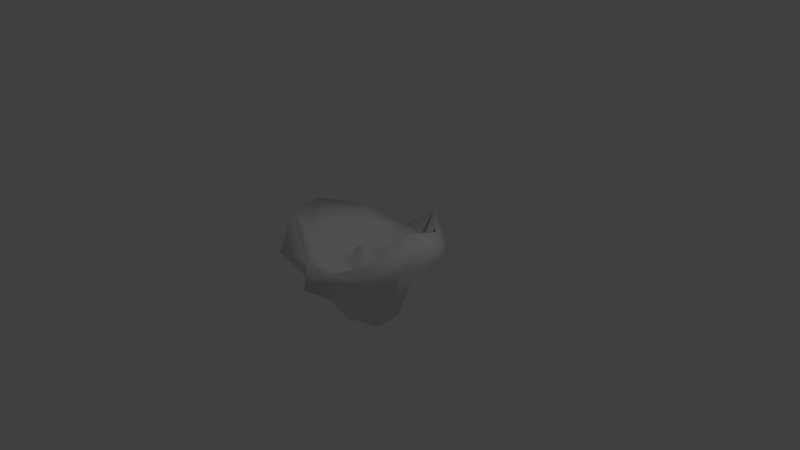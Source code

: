 # Source: flower.blend  (saved by Blender 2.78.0; exported with 4.5.12 LTS)
import bpy
from mathutils import Matrix  # noqa: F401  (used for matrix-valued properties, if any)

bpy.ops.wm.read_factory_settings(use_empty=True)
scene = bpy.context.scene
scene.name = 'Scene'

# ---- collections
col_collection_1 = bpy.data.collections.new('Collection 1'); scene.collection.children.link(col_collection_1)

# ---- world
world_world = bpy.data.worlds.new('World'); scene.world = world_world
world_world.color = (0.05088, 0.05088, 0.05088)
world_world.use_sun_shadow = False
world_world.sun_shadow_jitter_overblur = 0.0
world_world.cycles.sampling_method = 'MANUAL'

# ---- cameras
cam_camera = bpy.data.cameras.new('Camera')
cam_camera.clip_end = 100.0
cam_camera.lens = 35.0
cam_camera.sensor_width = 32.0
cam_camera.sensor_height = 18.0
cam_camera.ortho_scale = 7.314
cam_camera.dof.focus_distance = 0.0
cam_camera.dof.aperture_fstop = 128.0

# ---- lights
light_lamp = bpy.data.lights.new('Lamp', 'POINT')
light_lamp.transmission_factor = 0.0
light_lamp.cutoff_distance = 30.0
light_lamp.energy = 100.0
light_lamp.shadow_buffer_clip_start = 1.001
light_lamp.shadow_soft_size = 0.1
light_lamp.shadow_maximum_resolution = 0.006
light_lamp.use_absolute_resolution = True

# ---- meshes
me_icosphere = bpy.data.meshes.new('Icosphere')
me_icosphere.from_pydata([(0.0187, 0.001376, -0.9993), (0.4383, -0.35, -0.3956), (-0.2346, -0.5887, -0.4482), (-0.6092, -0.01593, -0.4035), (-0.2371, 0.5286, -0.3363), (0.3996, 0.3431, -0.4246), (0.3643, -1.052, 0.2263), (-0.8887, -0.5257, 0.5071), (-0.6561, 0.5839, 0.3023), (0.2468, 0.9159, 0.4044), (0.8463, -0.08282, 0.6344), (-0.1143, 0.003572, 0.07512), (-0.06291, -0.3257, -0.8666), (0.3235, -0.2002, -0.8666), (0.1646, -0.5275, -0.4831), (0.5055, -0.0137, -0.4346), (0.3076, 0.2255, -0.8689), (-0.3018, 0.003018, -0.9775), (-0.4911, -0.3011, -0.4566), (-0.05339, 0.3555, -0.7979), (-0.4311, 0.2889, -0.4751), (0.1183, 0.5673, -0.345), (0.9542, -0.2419, 0.2395), (0.9548, 0.309, 0.2118), (0.08979, -1.119, -0.05887), (0.6759, -0.523, 0.03923), (-1.101, -0.4058, 0.1277), (-0.7721, -0.8386, 0.02875), (-0.5517, 0.8267, -0.05181), (-0.949, 0.1779, 0.0675), (0.5618, 0.9084, -0.05164), (-0.001478, 0.9523, -0.1761), (0.6548, -0.5539, 0.2985), (-0.2462, -0.817, 0.07535), (-1.047, 0.01661, 0.4364), (-0.224, 0.8751, 0.04951), (0.6708, 0.5223, 0.3743), (0.2791, -0.6739, -0.0005483), (0.5786, -0.0007796, 0.2338), (-0.6628, -0.3824, 0.08176), (-0.6239, 0.4584, 0.1244), (0.2195, 0.7739, 0.02664), (0.4677, -0.001448, 0.06352), (0.1968, -0.5704, -0.14), (-0.5616, -0.2998, -0.08269), (-0.2662, 0.3964, -0.07783), (0.1226, 0.5804, -0.1147), (0.4021, 0.3497, 0.1396), (-0.1392, 0.5343, -0.07127), (-0.7805, 0.02081, 0.1118), (-0.1787, -0.5551, -0.05369), (0.4337, -0.3374, 0.1198), (-0.6432, 0.6192, 0.01515), (-0.2434, -0.8508, -0.025), (0.3141, -0.01625, -0.9016), (-0.02591, 0.2188, -0.156), (-0.2423, 0.1475, -0.08081), (-0.307, -0.1271, -0.15), (0.1774, 0.001056, -0.1474), (0.01529, -0.2355, -0.2192), (-0.1792, -0.0404, 0.04855), (-0.1585, 0.05328, 0.04928), (-0.07077, -0.07678, 0.04432), (-0.07604, 0.0968, 0.03956), (-0.04065, 0.002937, 0.05591)], [], [(0, 13, 12), (1, 13, 15), (0, 12, 17), (0, 17, 19), (0, 19, 16), (1, 15, 22), (2, 14, 24), (3, 18, 26), (4, 20, 28), (5, 21, 30), (1, 22, 25), (2, 53, 27), (3, 26, 29), (4, 28, 31), (5, 30, 23), (6, 32, 37), (7, 33, 39), (8, 34, 40), (9, 35, 41), (10, 36, 38), (38, 47, 42), (38, 36, 47), (36, 9, 41), (41, 48, 46), (41, 35, 48), (35, 8, 40), (40, 49, 45), (40, 34, 49), (34, 7, 39), (39, 50, 44), (39, 33, 50), (33, 6, 37), (37, 51, 43), (37, 32, 51), (32, 10, 38), (23, 36, 10), (23, 30, 36), (30, 9, 36), (31, 35, 9), (31, 28, 35), (28, 8, 35), (29, 34, 8), (29, 26, 34), (26, 7, 34), (27, 33, 7), (27, 53, 33), (24, 6, 33), (25, 32, 6), (25, 22, 32), (22, 10, 32), (30, 31, 9), (30, 21, 31), (21, 4, 31), (28, 52, 8), (28, 20, 52), (20, 3, 29), (26, 27, 7), (26, 18, 27), (18, 2, 27), (24, 25, 6), (24, 14, 25), (14, 1, 25), (22, 23, 10), (22, 15, 23), (15, 5, 23), (16, 21, 5), (16, 19, 21), (19, 4, 21), (19, 20, 4), (19, 17, 20), (17, 3, 20), (17, 18, 3), (17, 12, 18), (12, 2, 18), (15, 16, 5), (15, 13, 54), (13, 0, 54), (12, 14, 2), (12, 13, 14), (13, 1, 14), (43, 42, 58, 59), (43, 51, 42), (51, 38, 42), (44, 43, 59, 57), (44, 50, 43), (50, 37, 43), (45, 44, 57, 56), (45, 49, 44), (49, 39, 44), (46, 45, 56, 55), (46, 48, 45), (48, 40, 45), (42, 46, 55, 58), (42, 47, 46), (47, 41, 46), (8, 52, 29), (52, 20, 29), (53, 2, 24), (33, 53, 24), (54, 16, 15), (54, 0, 16), (48, 35, 40), (49, 34, 39), (58, 55, 63, 64), (55, 56, 61, 63), (56, 57, 60, 61), (57, 59, 62, 60), (59, 58, 64, 62), (61, 60, 11), (60, 62, 11), (64, 63, 11), (62, 64, 11), (63, 61, 11), (50, 33, 37), (51, 32, 38), (47, 36, 41)])
me_icosphere.polygons.foreach_set('use_smooth', [True] * 116)
_uv = me_icosphere.uv_layers.new(name='UVMap')
_uv.uv.foreach_set('vector', [0.6655, 0.6491, 0.5332, 0.5804, 0.5876, 0.5241, 0.4549, 0.5248, 0.5332, 0.5804, 0.4285, 0.5887, 0.6655, 0.6491, 0.5876, 0.5241, 0.6832, 0.5112, 0.6655, 0.6491, 0.6832, 0.5112, 0.8723, 0.536, 0.6655, 0.6491, 0.5521, 0.83, 0.5131, 0.6853, 0.4549, 0.5248, 0.4285, 0.5887, 0.3477, 0.4921, 0.5413, 0.4369, 0.5024, 0.4939, 0.4495, 0.4183, 0.649, 0.3812, 0.6032, 0.4144, 0.5628, 0.3202, 0.818, 0.2943, 0.7393, 0.3743, 0.7037, 0.1939, 0.3833, 0.6703, 0.2969, 0.8069, 0.2305, 0.5994, 0.4549, 0.5248, 0.3477, 0.4921, 0.3925, 0.473, 0.5413, 0.4369, 0.482, 0.3792, 0.5371, 0.3429, 0.649, 0.3812, 0.5628, 0.3202, 0.6077, 0.2894, 0.818, 0.2943, 0.7037, 0.1939, 0.8943, 0.0468, 0.3833, 0.6703, 0.2305, 0.5994, 0.3068, 0.5247, 0.4192, 0.4152, 0.3699, 0.4455, 0.3914, 0.3807, 0.5389, 0.3089, 0.4734, 0.3633, 0.5027, 0.2852, 0.6185, 0.2091, 0.5647, 0.2811, 0.5829, 0.1884, 0.179, 0.553, 0.007367, 0.5776, 0.1426, 0.4955, 0.3189, 0.4776, 0.2509, 0.5121, 0.2899, 0.4342, 0.2899, 0.4342, 0.2233, 0.4513, 0.2774, 0.3986, 0.2899, 0.4342, 0.2509, 0.5121, 0.2233, 0.4513, 0.2509, 0.5121, 0.179, 0.553, 0.1426, 0.4955, 0.1426, 0.4955, 0.0405, 0.4068, 0.1281, 0.4353, 0.1426, 0.4955, 0.007367, 0.5776, 0.0405, 0.4068, 0.7259, 0.06137, 0.6185, 0.2091, 0.5829, 0.1884, 0.5829, 0.1884, 0.5342, 0.2507, 0.5102, 0.06832, 0.5829, 0.1884, 0.5647, 0.2811, 0.5342, 0.2507, 0.5647, 0.2811, 0.5389, 0.3089, 0.5027, 0.2852, 0.5027, 0.2852, 0.4424, 0.3282, 0.4837, 0.2668, 0.5027, 0.2852, 0.4734, 0.3633, 0.4424, 0.3282, 0.4734, 0.3633, 0.4192, 0.4152, 0.3914, 0.3807, 0.3914, 0.3807, 0.34, 0.4042, 0.382, 0.3529, 0.3914, 0.3807, 0.3699, 0.4455, 0.34, 0.4042, 0.3699, 0.4455, 0.3189, 0.4776, 0.2899, 0.4342, 0.3068, 0.5247, 0.2509, 0.5121, 0.3189, 0.4776, 0.3068, 0.5247, 0.2305, 0.5994, 0.2509, 0.5121, 0.2305, 0.5994, 0.179, 0.553, 0.2509, 0.5121, 0.0793, 0.7218, 0.007367, 0.5776, 0.179, 0.553, 0.8943, 0.0468, 0.7037, 0.1939, 0.7259, 0.06137, 0.7037, 0.1939, 0.6185, 0.2091, 0.7259, 0.06137, 0.6077, 0.2894, 0.5647, 0.2811, 0.6185, 0.2091, 0.6077, 0.2894, 0.5628, 0.3202, 0.5647, 0.2811, 0.5628, 0.3202, 0.5389, 0.3089, 0.5647, 0.2811, 0.5371, 0.3429, 0.4734, 0.3633, 0.5389, 0.3089, 0.5371, 0.3429, 0.482, 0.3792, 0.4734, 0.3633, 0.4495, 0.4183, 0.4192, 0.4152, 0.4734, 0.3633, 0.3925, 0.473, 0.3699, 0.4455, 0.4192, 0.4152, 0.3925, 0.473, 0.3477, 0.4921, 0.3699, 0.4455, 0.3477, 0.4921, 0.3189, 0.4776, 0.3699, 0.4455, 0.2305, 0.5994, 0.0793, 0.7218, 0.179, 0.553, 0.2305, 0.5994, 0.2969, 0.8069, 0.0793, 0.7218, 0.9926, 0.2775, 0.818, 0.2943, 0.8943, 0.0468, 0.7037, 0.1939, 0.6668, 0.2309, 0.6185, 0.2091, 0.7037, 0.1939, 0.7393, 0.3743, 0.6668, 0.2309, 0.7393, 0.3743, 0.649, 0.3812, 0.6077, 0.2894, 0.5628, 0.3202, 0.5371, 0.3429, 0.5389, 0.3089, 0.5628, 0.3202, 0.6032, 0.4144, 0.5371, 0.3429, 0.6032, 0.4144, 0.5413, 0.4369, 0.5371, 0.3429, 0.4495, 0.4183, 0.3925, 0.473, 0.4192, 0.4152, 0.4495, 0.4183, 0.5024, 0.4939, 0.3925, 0.473, 0.5024, 0.4939, 0.4549, 0.5248, 0.3925, 0.473, 0.3477, 0.4921, 0.3068, 0.5247, 0.3189, 0.4776, 0.3477, 0.4921, 0.4285, 0.5887, 0.3068, 0.5247, 0.4285, 0.5887, 0.3833, 0.6703, 0.3068, 0.5247, 0.5131, 0.6853, 0.2969, 0.8069, 0.3833, 0.6703, 0.5131, 0.6853, 0.5521, 0.83, 0.2969, 0.8069, 0.8723, 0.536, 0.818, 0.2943, 0.9926, 0.2775, 0.8723, 0.536, 0.7393, 0.3743, 0.818, 0.2943, 0.8723, 0.536, 0.6832, 0.5112, 0.7393, 0.3743, 0.6832, 0.5112, 0.649, 0.3812, 0.7393, 0.3743, 0.6832, 0.5112, 0.6032, 0.4144, 0.649, 0.3812, 0.6832, 0.5112, 0.5876, 0.5241, 0.6032, 0.4144, 0.5876, 0.5241, 0.5413, 0.4369, 0.6032, 0.4144, 0.4285, 0.5887, 0.5131, 0.6853, 0.3833, 0.6703, 0.4285, 0.5887, 0.5332, 0.5804, 0.5355, 0.6259, 0.5332, 0.5804, 0.6655, 0.6491, 0.5355, 0.6259, 0.5876, 0.5241, 0.5024, 0.4939, 0.5413, 0.4369, 0.5876, 0.5241, 0.5332, 0.5804, 0.5024, 0.4939, 0.5332, 0.5804, 0.4549, 0.5248, 0.5024, 0.4939, 0.382, 0.3529, 0.2774, 0.3986, 0.2437, 0.2938, 0.345, 0.2685, 0.382, 0.3529, 0.34, 0.4042, 0.2774, 0.3986, 0.34, 0.4042, 0.2899, 0.4342, 0.2774, 0.3986, 0.4837, 0.2668, 0.382, 0.3529, 0.345, 0.2685, 0.4342, 0.2242, 0.4837, 0.2668, 0.4424, 0.3282, 0.382, 0.3529, 0.4424, 0.3282, 0.3914, 0.3807, 0.382, 0.3529, 0.5102, 0.06832, 0.4837, 0.2668, 0.4342, 0.2242, 0.4595, 0.1326, 0.5102, 0.06832, 0.5342, 0.2507, 0.4837, 0.2668, 0.5342, 0.2507, 0.5027, 0.2852, 0.4837, 0.2668, 0.1281, 0.4353, 0.007367, 0.3483, 0.05497, 0.2493, 0.1385, 0.3136, 0.1281, 0.4353, 0.0405, 0.4068, 0.007367, 0.3483, 0.5564, 0.00714, 0.5829, 0.1884, 0.5102, 0.06832, 0.2774, 0.3986, 0.1281, 0.4353, 0.1385, 0.3136, 0.2437, 0.2938, 0.2774, 0.3986, 0.2233, 0.4513, 0.1281, 0.4353, 0.2233, 0.4513, 0.1426, 0.4955, 0.1281, 0.4353, 0.6185, 0.2091, 0.6668, 0.2309, 0.6077, 0.2894, 0.6668, 0.2309, 0.7393, 0.3743, 0.6077, 0.2894, 0.482, 0.3792, 0.5413, 0.4369, 0.4495, 0.4183, 0.4734, 0.3633, 0.482, 0.3792, 0.4495, 0.4183, 0.5355, 0.6259, 0.5131, 0.6853, 0.4285, 0.5887, 0.5355, 0.6259, 0.6655, 0.6491, 0.5131, 0.6853, 0.5564, 0.00714, 0.7259, 0.06137, 0.5829, 0.1884, 0.5342, 0.2507, 0.5647, 0.2811, 0.5027, 0.2852, 0.1325, 0.9143, 0.0607, 0.9616, 0.05511, 0.9093, 0.06911, 0.8969, 0.0607, 0.9616, 0.007367, 0.9123, 0.04594, 0.8965, 0.05511, 0.9093, 0.007367, 0.9123, 0.0229, 0.8302, 0.0481, 0.8801, 0.04594, 0.8965, 0.0229, 0.8302, 0.1198, 0.8302, 0.06967, 0.8798, 0.0481, 0.8801, 0.1198, 0.8302, 0.1325, 0.9143, 0.06911, 0.8969, 0.06967, 0.8798, 0.04594, 0.8965, 0.0481, 0.8801, 0.05662, 0.8915, 0.0481, 0.8801, 0.06967, 0.8798, 0.05662, 0.8915, 0.06911, 0.8969, 0.05511, 0.9093, 0.05662, 0.8915, 0.06967, 0.8798, 0.06911, 0.8969, 0.05662, 0.8915, 0.05511, 0.9093, 0.04594, 0.8965, 0.05662, 0.8915, 0.4424, 0.3282, 0.4734, 0.3633, 0.3914, 0.3807, 0.34, 0.4042, 0.3699, 0.4455, 0.2899, 0.4342, 0.2233, 0.4513, 0.2509, 0.5121, 0.1426, 0.4955])
me_icosphere.use_remesh_preserve_volume = False
me_icosphere.use_remesh_preserve_attributes = False
me_icosphere.use_mirror_vertex_groups = False
me_icosphere.update()

# ---- objects
ob_icosphere = bpy.data.objects.new('Icosphere', me_icosphere)
ob_lamp = bpy.data.objects.new('Lamp', light_lamp)
ob_camera = bpy.data.objects.new('Camera', cam_camera)

# ---- transforms, parenting, visibility, modifiers, constraints
ob_icosphere.location = (0.0, 0.0, 0.0)
ob_icosphere.lineart.crease_threshold = 0.0
ob_lamp.location = (4.076, 1.005, 5.904)
ob_lamp.rotation_euler = (0.6503, 0.05522, 1.866)
ob_lamp.lock_rotations_4d = False
ob_lamp.empty_display_type = 'ARROWS'
ob_lamp.color = (0.0, 0.0, 0.0, 0.0)
ob_lamp.lineart.crease_threshold = 0.0
ob_camera.location = (7.481, -6.508, 5.344)
ob_camera.rotation_euler = (1.109, 0.0, 0.8149)
ob_camera.lock_rotations_4d = False
ob_camera.empty_display_type = 'ARROWS'
ob_camera.color = (0.0, 0.0, 0.0, 0.0)
ob_camera.display_type = 'WIRE'
ob_camera.lineart.crease_threshold = 0.0

# ---- collection membership
col_collection_1.objects.link(ob_icosphere)
col_collection_1.objects.link(ob_lamp)
col_collection_1.objects.link(ob_camera)

# ---- scene / render settings (as saved in the file)
scene.camera = ob_camera
scene.frame_start = 1; scene.frame_end = 250; scene.frame_set(1)
scene.render.engine = 'BLENDER_EEVEE_NEXT'
scene.render.resolution_percentage = 50
scene.render.dither_intensity = 0.0
scene.cycles.use_denoising = False
scene.cycles.samples = 128
scene.cycles.sampling_pattern = 'TABULATED_SOBOL'
scene.cycles.light_sampling_threshold = 0.0
scene.cycles.use_adaptive_sampling = False
scene.cycles.use_light_tree = False
scene.cycles.blur_glossy = 0.0
scene.cycles.sample_clamp_indirect = 0.0
scene.view_settings.view_transform = 'Standard'
bpy.context.view_layer.update()
